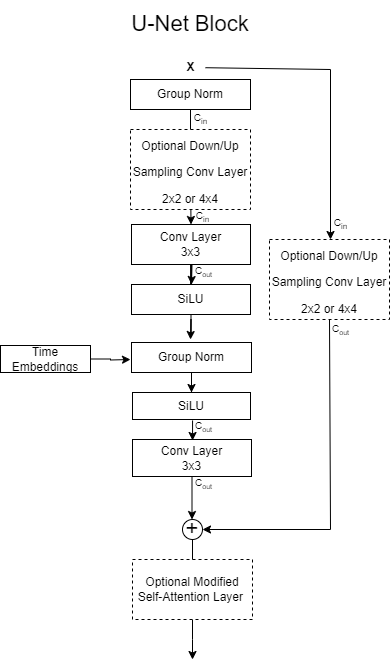

The diagram above was exported from draw.io. Its source (the exported page's mxGraphModel, read from the mxfile embedded in the PNG):
<mxGraphModel dx="875" dy="478" grid="1" gridSize="10" guides="1" tooltips="1" connect="1" arrows="1" fold="1" page="1" pageScale="1" pageWidth="1654" pageHeight="1169" math="0" shadow="0">
  <root>
    <mxCell id="0" />
    <mxCell id="1" parent="0" />
    <mxCell id="TgThxnCC5a-bExpeTFGw-4" style="edgeStyle=orthogonalEdgeStyle;rounded=0;orthogonalLoop=1;jettySize=auto;html=1;" parent="1" source="TgThxnCC5a-bExpeTFGw-1" target="TgThxnCC5a-bExpeTFGw-2" edge="1">
      <mxGeometry relative="1" as="geometry" />
    </mxCell>
    <mxCell id="TgThxnCC5a-bExpeTFGw-1" value="Group Norm" style="rounded=0;whiteSpace=wrap;html=1;" parent="1" vertex="1">
      <mxGeometry x="160" y="80" width="120" height="30" as="geometry" />
    </mxCell>
    <mxCell id="TgThxnCC5a-bExpeTFGw-5" style="edgeStyle=orthogonalEdgeStyle;rounded=0;orthogonalLoop=1;jettySize=auto;html=1;startArrow=none;" parent="1" source="TgThxnCC5a-bExpeTFGw-7" edge="1">
      <mxGeometry relative="1" as="geometry">
        <mxPoint x="221" y="285" as="targetPoint" />
      </mxGeometry>
    </mxCell>
    <mxCell id="TgThxnCC5a-bExpeTFGw-2" value="Conv Layer&lt;br&gt;3x3" style="rounded=0;whiteSpace=wrap;html=1;" parent="1" vertex="1">
      <mxGeometry x="161" y="225" width="119" height="40" as="geometry" />
    </mxCell>
    <mxCell id="TgThxnCC5a-bExpeTFGw-6" style="edgeStyle=orthogonalEdgeStyle;rounded=0;orthogonalLoop=1;jettySize=auto;html=1;" parent="1" source="TgThxnCC5a-bExpeTFGw-7" edge="1">
      <mxGeometry relative="1" as="geometry">
        <mxPoint x="220" y="340" as="targetPoint" />
      </mxGeometry>
    </mxCell>
    <mxCell id="TgThxnCC5a-bExpeTFGw-7" value="SiLU" style="rounded=0;whiteSpace=wrap;html=1;" parent="1" vertex="1">
      <mxGeometry x="161" y="285" width="119" height="30" as="geometry" />
    </mxCell>
    <mxCell id="TgThxnCC5a-bExpeTFGw-8" value="" style="edgeStyle=orthogonalEdgeStyle;rounded=0;orthogonalLoop=1;jettySize=auto;html=1;endArrow=none;" parent="1" source="TgThxnCC5a-bExpeTFGw-2" target="TgThxnCC5a-bExpeTFGw-7" edge="1">
      <mxGeometry relative="1" as="geometry">
        <mxPoint x="221" y="315" as="targetPoint" />
        <mxPoint x="220.5" y="265" as="sourcePoint" />
      </mxGeometry>
    </mxCell>
    <mxCell id="TgThxnCC5a-bExpeTFGw-9" style="edgeStyle=orthogonalEdgeStyle;rounded=0;orthogonalLoop=1;jettySize=auto;html=1;" parent="1" source="TgThxnCC5a-bExpeTFGw-10" target="TgThxnCC5a-bExpeTFGw-11" edge="1">
      <mxGeometry relative="1" as="geometry" />
    </mxCell>
    <mxCell id="TgThxnCC5a-bExpeTFGw-10" value="Group Norm" style="rounded=0;whiteSpace=wrap;html=1;" parent="1" vertex="1">
      <mxGeometry x="161" y="343" width="120" height="30" as="geometry" />
    </mxCell>
    <mxCell id="TgThxnCC5a-bExpeTFGw-11" value="SiLU" style="rounded=0;whiteSpace=wrap;html=1;" parent="1" vertex="1">
      <mxGeometry x="162" y="393" width="118" height="27" as="geometry" />
    </mxCell>
    <mxCell id="TgThxnCC5a-bExpeTFGw-13" style="edgeStyle=orthogonalEdgeStyle;rounded=0;orthogonalLoop=1;jettySize=auto;html=1;" parent="1" source="TgThxnCC5a-bExpeTFGw-12" edge="1">
      <mxGeometry relative="1" as="geometry">
        <mxPoint x="160" y="360" as="targetPoint" />
      </mxGeometry>
    </mxCell>
    <mxCell id="TgThxnCC5a-bExpeTFGw-12" value="Time Embeddings" style="rounded=0;whiteSpace=wrap;html=1;" parent="1" vertex="1">
      <mxGeometry x="30" y="346" width="90" height="27" as="geometry" />
    </mxCell>
    <mxCell id="TgThxnCC5a-bExpeTFGw-15" value="&lt;b&gt;X&lt;/b&gt;" style="text;html=1;align=center;verticalAlign=middle;resizable=0;points=[];autosize=1;strokeColor=none;fillColor=none;" parent="1" vertex="1">
      <mxGeometry x="205" y="53" width="30" height="30" as="geometry" />
    </mxCell>
    <mxCell id="TgThxnCC5a-bExpeTFGw-17" style="edgeStyle=orthogonalEdgeStyle;rounded=0;orthogonalLoop=1;jettySize=auto;html=1;startArrow=none;" parent="1" edge="1">
      <mxGeometry relative="1" as="geometry">
        <mxPoint x="220" y="497" as="targetPoint" />
        <mxPoint x="219.52941176470586" y="497" as="sourcePoint" />
      </mxGeometry>
    </mxCell>
    <mxCell id="TgThxnCC5a-bExpeTFGw-21" style="edgeStyle=orthogonalEdgeStyle;rounded=0;orthogonalLoop=1;jettySize=auto;html=1;" parent="1" source="TgThxnCC5a-bExpeTFGw-18" edge="1">
      <mxGeometry relative="1" as="geometry">
        <mxPoint x="221.5" y="520" as="targetPoint" />
      </mxGeometry>
    </mxCell>
    <mxCell id="TgThxnCC5a-bExpeTFGw-18" value="Conv Layer&lt;br&gt;3x3" style="rounded=0;whiteSpace=wrap;html=1;" parent="1" vertex="1">
      <mxGeometry x="162" y="440" width="119" height="37" as="geometry" />
    </mxCell>
    <mxCell id="TgThxnCC5a-bExpeTFGw-20" style="edgeStyle=orthogonalEdgeStyle;rounded=0;orthogonalLoop=1;jettySize=auto;html=1;" parent="1" edge="1">
      <mxGeometry relative="1" as="geometry">
        <mxPoint x="222.0588235294117" y="421" as="sourcePoint" />
        <mxPoint x="222.0588235294117" y="441" as="targetPoint" />
      </mxGeometry>
    </mxCell>
    <mxCell id="TgThxnCC5a-bExpeTFGw-22" value="&lt;font style=&quot;font-size: 22px;&quot;&gt;+&lt;/font&gt;" style="ellipse;whiteSpace=wrap;html=1;aspect=fixed;" parent="1" vertex="1">
      <mxGeometry x="212" y="520" width="20" height="20" as="geometry" />
    </mxCell>
    <mxCell id="TgThxnCC5a-bExpeTFGw-23" value="" style="endArrow=classic;html=1;rounded=0;fontSize=22;" parent="1" source="TgThxnCC5a-bExpeTFGw-15" edge="1">
      <mxGeometry width="50" height="50" relative="1" as="geometry">
        <mxPoint x="140" y="400" as="sourcePoint" />
        <mxPoint x="360" y="240" as="targetPoint" />
        <Array as="points">
          <mxPoint x="360" y="70" />
        </Array>
      </mxGeometry>
    </mxCell>
    <mxCell id="TgThxnCC5a-bExpeTFGw-24" value="&lt;font style=&quot;font-size: 12px;&quot;&gt;Optional Down/Up Sampling Conv Layer&lt;br&gt;2x2 or 4x4&lt;br&gt;&lt;/font&gt;" style="rounded=0;whiteSpace=wrap;html=1;fontSize=22;fillStyle=auto;dashed=1;align=center;" parent="1" vertex="1">
      <mxGeometry x="299" y="240" width="120" height="80" as="geometry" />
    </mxCell>
    <mxCell id="TgThxnCC5a-bExpeTFGw-26" value="" style="endArrow=classic;html=1;rounded=0;fontSize=12;exitX=0.5;exitY=1;exitDx=0;exitDy=0;entryX=1;entryY=0.5;entryDx=0;entryDy=0;" parent="1" source="TgThxnCC5a-bExpeTFGw-24" target="TgThxnCC5a-bExpeTFGw-22" edge="1">
      <mxGeometry width="50" height="50" relative="1" as="geometry">
        <mxPoint x="300" y="560" as="sourcePoint" />
        <mxPoint x="360" y="520" as="targetPoint" />
        <Array as="points">
          <mxPoint x="360" y="530" />
        </Array>
      </mxGeometry>
    </mxCell>
    <mxCell id="TgThxnCC5a-bExpeTFGw-27" value="" style="endArrow=classic;html=1;rounded=0;exitX=0.5;exitY=1;exitDx=0;exitDy=0;" parent="1" source="TgThxnCC5a-bExpeTFGw-22" edge="1">
      <mxGeometry width="50" height="50" relative="1" as="geometry">
        <mxPoint x="320" y="680" as="sourcePoint" />
        <mxPoint x="222" y="600" as="targetPoint" />
      </mxGeometry>
    </mxCell>
    <mxCell id="TgThxnCC5a-bExpeTFGw-30" style="edgeStyle=orthogonalEdgeStyle;rounded=0;orthogonalLoop=1;jettySize=auto;html=1;" parent="1" source="TgThxnCC5a-bExpeTFGw-28" edge="1">
      <mxGeometry relative="1" as="geometry">
        <mxPoint x="222" y="660" as="targetPoint" />
      </mxGeometry>
    </mxCell>
    <mxCell id="TgThxnCC5a-bExpeTFGw-28" value="Optional Modified Self-Attention Layer&amp;nbsp;" style="rounded=0;whiteSpace=wrap;html=1;dashed=1;" parent="1" vertex="1">
      <mxGeometry x="162" y="560" width="120" height="60" as="geometry" />
    </mxCell>
    <mxCell id="TgThxnCC5a-bExpeTFGw-32" value="&lt;font style=&quot;font-size: 22px;&quot;&gt;U-Net Block&lt;/font&gt;" style="whiteSpace=wrap;html=1;dashed=1;strokeColor=none;" parent="1" vertex="1">
      <mxGeometry x="160" width="120" height="50" as="geometry" />
    </mxCell>
    <mxCell id="TgThxnCC5a-bExpeTFGw-33" value="&lt;font style=&quot;font-size: 12px;&quot;&gt;Optional Down/Up Sampling Conv Layer&lt;br&gt;2x2 or 4x4&lt;br&gt;&lt;/font&gt;" style="rounded=0;whiteSpace=wrap;html=1;fontSize=22;fillStyle=auto;dashed=1;align=center;" parent="1" vertex="1">
      <mxGeometry x="160" y="130" width="120" height="80" as="geometry" />
    </mxCell>
    <mxCell id="TgThxnCC5a-bExpeTFGw-34" value="&lt;font style=&quot;font-size: 10px;&quot;&gt;C&lt;sub&gt;in&lt;/sub&gt;&lt;/font&gt;" style="text;html=1;align=center;verticalAlign=middle;resizable=0;points=[];autosize=1;strokeColor=none;fillColor=none;fontSize=22;" parent="1" vertex="1">
      <mxGeometry x="210" y="95" width="40" height="40" as="geometry" />
    </mxCell>
    <mxCell id="TgThxnCC5a-bExpeTFGw-35" value="&lt;font style=&quot;font-size: 10px;&quot;&gt;C&lt;sub&gt;in&lt;/sub&gt;&lt;/font&gt;" style="text;html=1;align=center;verticalAlign=middle;resizable=0;points=[];autosize=1;strokeColor=none;fillColor=none;fontSize=22;" parent="1" vertex="1">
      <mxGeometry x="212" y="193" width="40" height="40" as="geometry" />
    </mxCell>
    <mxCell id="TgThxnCC5a-bExpeTFGw-36" value="&lt;font style=&quot;font-size: 10px;&quot;&gt;C&lt;/font&gt;&lt;font style=&quot;font-size: 8.33333px;&quot;&gt;&lt;sub&gt;out&lt;/sub&gt;&lt;/font&gt;" style="text;html=1;align=center;verticalAlign=middle;resizable=0;points=[];autosize=1;strokeColor=none;fillColor=none;fontSize=22;" parent="1" vertex="1">
      <mxGeometry x="213" y="248" width="40" height="40" as="geometry" />
    </mxCell>
    <mxCell id="TgThxnCC5a-bExpeTFGw-37" value="&lt;font style=&quot;font-size: 10px;&quot;&gt;C&lt;/font&gt;&lt;font style=&quot;font-size: 8.33333px;&quot;&gt;&lt;sub&gt;out&lt;/sub&gt;&lt;/font&gt;" style="text;html=1;align=center;verticalAlign=middle;resizable=0;points=[];autosize=1;strokeColor=none;fillColor=none;fontSize=22;" parent="1" vertex="1">
      <mxGeometry x="213" y="403" width="40" height="40" as="geometry" />
    </mxCell>
    <mxCell id="TgThxnCC5a-bExpeTFGw-38" value="&lt;font style=&quot;font-size: 10px;&quot;&gt;C&lt;/font&gt;&lt;font style=&quot;font-size: 8.33333px;&quot;&gt;&lt;sub&gt;out&lt;/sub&gt;&lt;/font&gt;" style="text;html=1;align=center;verticalAlign=middle;resizable=0;points=[];autosize=1;strokeColor=none;fillColor=none;fontSize=22;" parent="1" vertex="1">
      <mxGeometry x="213" y="460" width="40" height="40" as="geometry" />
    </mxCell>
    <mxCell id="TgThxnCC5a-bExpeTFGw-39" value="&lt;font style=&quot;font-size: 10px;&quot;&gt;C&lt;sub&gt;in&lt;/sub&gt;&lt;/font&gt;" style="text;html=1;align=center;verticalAlign=middle;resizable=0;points=[];autosize=1;strokeColor=none;fillColor=none;fontSize=22;" parent="1" vertex="1">
      <mxGeometry x="350" y="200" width="40" height="40" as="geometry" />
    </mxCell>
    <mxCell id="TgThxnCC5a-bExpeTFGw-40" value="&lt;font style=&quot;font-size: 10px;&quot;&gt;C&lt;/font&gt;&lt;font style=&quot;font-size: 8.33333px;&quot;&gt;&lt;sub&gt;out&lt;/sub&gt;&lt;/font&gt;" style="text;html=1;align=center;verticalAlign=middle;resizable=0;points=[];autosize=1;strokeColor=none;fillColor=none;fontSize=22;" parent="1" vertex="1">
      <mxGeometry x="350" y="306" width="40" height="40" as="geometry" />
    </mxCell>
  </root>
</mxGraphModel>